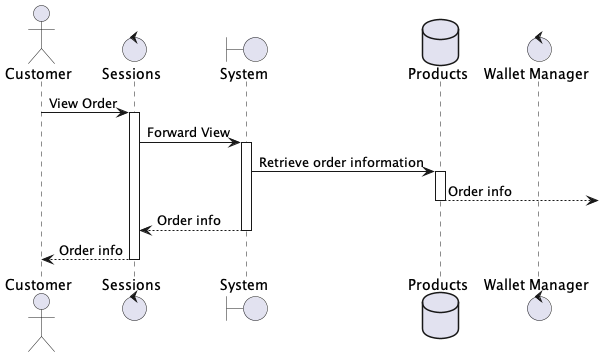

The diagram above was rendered by PlantUML. Its source (embedded in the PNG):
@startuml cancel
actor Customer order 10
boundary "System" as system order 30
database "Products" as products order 40
control "Wallet Manager" as wallet order 50
control "Sessions" as sessions order 20
Customer -> sessions : View Order
activate sessions
sessions -> system : Forward View
activate system
system -> products : Retrieve order information
activate products
products --> : Order info
deactivate products
system --> sessions : Order info
deactivate system
sessions --> Customer : Order info
deactivate sessions
@enduml